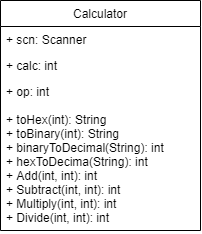

The diagram above was exported from draw.io. Its source (the exported page's mxGraphModel, read from the mxfile embedded in the PNG):
<mxGraphModel dx="437" dy="364" grid="1" gridSize="10" guides="1" tooltips="1" connect="1" arrows="1" fold="1" page="1" pageScale="1" pageWidth="827" pageHeight="1169" math="0" shadow="0">
  <root>
    <mxCell id="0" />
    <mxCell id="1" parent="0" />
    <mxCell id="2" value="Calculator" style="swimlane;fontStyle=0;childLayout=stackLayout;horizontal=1;startSize=26;fillColor=none;horizontalStack=0;resizeParent=1;resizeParentMax=0;resizeLast=0;collapsible=1;marginBottom=0;" vertex="1" parent="1">
      <mxGeometry x="160" y="160" width="200" height="230" as="geometry" />
    </mxCell>
    <mxCell id="3" value="+ scn: Scanner" style="text;strokeColor=none;fillColor=none;align=left;verticalAlign=top;spacingLeft=4;spacingRight=4;overflow=hidden;rotatable=0;points=[[0,0.5],[1,0.5]];portConstraint=eastwest;" vertex="1" parent="2">
      <mxGeometry y="26" width="200" height="26" as="geometry" />
    </mxCell>
    <mxCell id="4" value="+ calc: int" style="text;strokeColor=none;fillColor=none;align=left;verticalAlign=top;spacingLeft=4;spacingRight=4;overflow=hidden;rotatable=0;points=[[0,0.5],[1,0.5]];portConstraint=eastwest;" vertex="1" parent="2">
      <mxGeometry y="52" width="200" height="26" as="geometry" />
    </mxCell>
    <mxCell id="5" value="+ op: int&#10;&#10;+ toHex(int): String&#10;+ toBinary(int): String&#10;+ binaryToDecimal(String): int&#10;+ hexToDecima(String): int&#10;+ Add(int, int): int&#10;+ Subtract(int, int): int&#10;+ Multiply(int, int): int&#10;+ Divide(int, int): int" style="text;strokeColor=none;fillColor=none;align=left;verticalAlign=top;spacingLeft=4;spacingRight=4;overflow=hidden;rotatable=0;points=[[0,0.5],[1,0.5]];portConstraint=eastwest;" vertex="1" parent="2">
      <mxGeometry y="78" width="200" height="152" as="geometry" />
    </mxCell>
  </root>
</mxGraphModel>